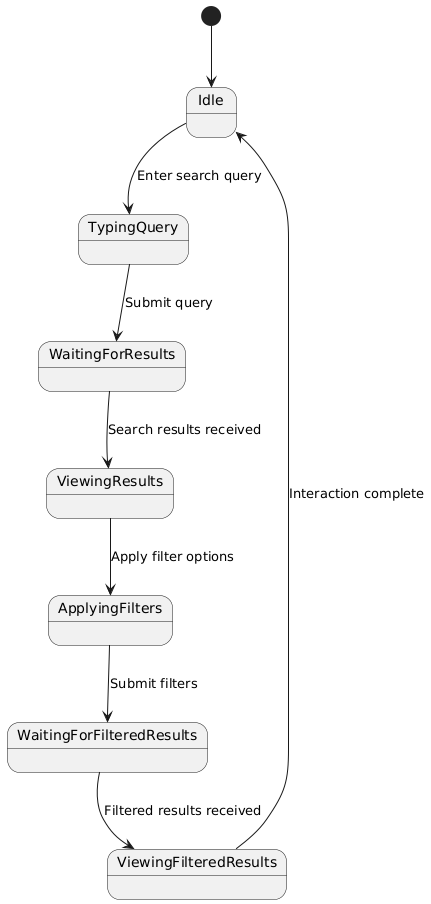

The diagram above was rendered by PlantUML. Its source (embedded in the PNG):
@startuml
[*] --> Idle

Idle --> TypingQuery : Enter search query
TypingQuery --> WaitingForResults : Submit query
WaitingForResults --> ViewingResults : Search results received

ViewingResults --> ApplyingFilters : Apply filter options
ApplyingFilters --> WaitingForFilteredResults : Submit filters
WaitingForFilteredResults --> ViewingFilteredResults : Filtered results received

ViewingFilteredResults --> Idle : Interaction complete
@enduml